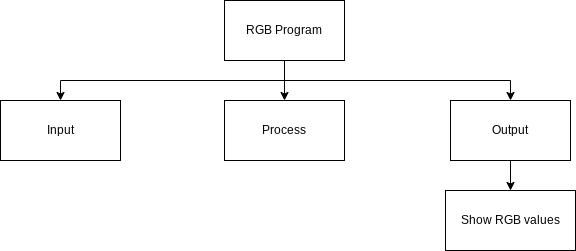

The diagram above was exported from draw.io. Its source (the exported page's mxGraphModel, read from the mxfile embedded in the PNG):
<mxGraphModel dx="1204" dy="741" grid="1" gridSize="10" guides="1" tooltips="1" connect="1" arrows="1" fold="1" page="1" pageScale="1" pageWidth="827" pageHeight="1169" math="0" shadow="0">
  <root>
    <mxCell id="0" />
    <mxCell id="1" parent="0" />
    <mxCell id="9" style="edgeStyle=orthogonalEdgeStyle;html=1;entryX=0.5;entryY=0;entryDx=0;entryDy=0;rounded=0;" parent="1" source="2" target="4" edge="1">
      <mxGeometry relative="1" as="geometry" />
    </mxCell>
    <mxCell id="10" style="edgeStyle=orthogonalEdgeStyle;shape=connector;rounded=0;html=1;entryX=0.5;entryY=0;entryDx=0;entryDy=0;labelBackgroundColor=default;fontFamily=Helvetica;fontSize=11;fontColor=default;endArrow=classic;strokeColor=default;" parent="1" source="2" target="3" edge="1">
      <mxGeometry relative="1" as="geometry">
        <Array as="points">
          <mxPoint x="414" y="200" />
          <mxPoint x="190" y="200" />
        </Array>
      </mxGeometry>
    </mxCell>
    <mxCell id="11" style="edgeStyle=orthogonalEdgeStyle;shape=connector;rounded=0;html=1;entryX=0.5;entryY=0;entryDx=0;entryDy=0;labelBackgroundColor=default;fontFamily=Helvetica;fontSize=11;fontColor=default;endArrow=classic;strokeColor=default;" parent="1" source="2" target="5" edge="1">
      <mxGeometry relative="1" as="geometry">
        <Array as="points">
          <mxPoint x="414" y="200" />
          <mxPoint x="640" y="200" />
        </Array>
      </mxGeometry>
    </mxCell>
    <mxCell id="2" value="RGB Program" style="rounded=0;whiteSpace=wrap;html=1;" parent="1" vertex="1">
      <mxGeometry x="354" y="120" width="120" height="60" as="geometry" />
    </mxCell>
    <mxCell id="3" value="Input" style="rounded=0;whiteSpace=wrap;html=1;" parent="1" vertex="1">
      <mxGeometry x="130" y="220" width="120" height="60" as="geometry" />
    </mxCell>
    <mxCell id="4" value="Process" style="rounded=0;whiteSpace=wrap;html=1;" parent="1" vertex="1">
      <mxGeometry x="354" y="220" width="120" height="60" as="geometry" />
    </mxCell>
    <mxCell id="27" style="edgeStyle=none;html=1;entryX=0.5;entryY=0;entryDx=0;entryDy=0;" edge="1" parent="1" source="5" target="26">
      <mxGeometry relative="1" as="geometry" />
    </mxCell>
    <mxCell id="5" value="Output" style="rounded=0;whiteSpace=wrap;html=1;" parent="1" vertex="1">
      <mxGeometry x="580" y="220" width="120" height="60" as="geometry" />
    </mxCell>
    <mxCell id="26" value="Show RGB values" style="rounded=0;whiteSpace=wrap;html=1;" vertex="1" parent="1">
      <mxGeometry x="575" y="310" width="130" height="60" as="geometry" />
    </mxCell>
  </root>
</mxGraphModel>